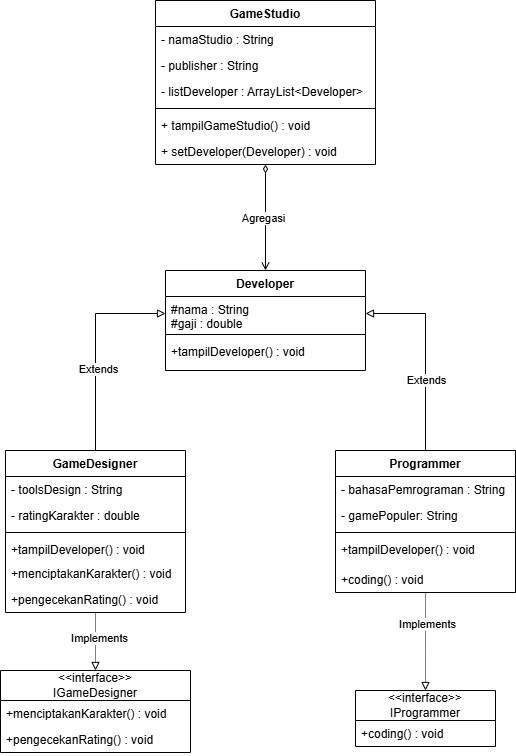

The diagram above was exported from draw.io. Its source (the exported page's mxGraphModel, read from the mxfile embedded in the PNG):
<mxGraphModel dx="992" dy="742" grid="1" gridSize="10" guides="1" tooltips="1" connect="1" arrows="1" fold="1" page="1" pageScale="1" pageWidth="850" pageHeight="1100" math="0" shadow="0">
  <root>
    <mxCell id="0" />
    <mxCell id="1" parent="0" />
    <mxCell id="JyoLEZ4Kqwru93q9eqTI-1" parent="1" style="swimlane;fontStyle=1;align=center;verticalAlign=top;childLayout=stackLayout;horizontal=1;startSize=26;horizontalStack=0;resizeParent=1;resizeParentMax=0;resizeLast=0;collapsible=1;marginBottom=0;whiteSpace=wrap;html=1;" value="Developer" vertex="1">
      <mxGeometry height="100" width="200" x="375" y="380" as="geometry" />
    </mxCell>
    <mxCell id="JyoLEZ4Kqwru93q9eqTI-2" parent="JyoLEZ4Kqwru93q9eqTI-1" style="text;strokeColor=none;fillColor=none;align=left;verticalAlign=top;spacingLeft=4;spacingRight=4;overflow=hidden;rotatable=0;points=[[0,0.5],[1,0.5]];portConstraint=eastwest;whiteSpace=wrap;html=1;" value="#nama : String&lt;div&gt;#gaji : double&lt;/div&gt;" vertex="1">
      <mxGeometry height="34" width="200" y="26" as="geometry" />
    </mxCell>
    <mxCell id="JyoLEZ4Kqwru93q9eqTI-3" parent="JyoLEZ4Kqwru93q9eqTI-1" style="line;strokeWidth=1;fillColor=none;align=left;verticalAlign=middle;spacingTop=-1;spacingLeft=3;spacingRight=3;rotatable=0;labelPosition=right;points=[];portConstraint=eastwest;strokeColor=inherit;" value="" vertex="1">
      <mxGeometry height="8" width="200" y="60" as="geometry" />
    </mxCell>
    <mxCell id="JyoLEZ4Kqwru93q9eqTI-4" parent="JyoLEZ4Kqwru93q9eqTI-1" style="text;strokeColor=none;fillColor=none;align=left;verticalAlign=top;spacingLeft=4;spacingRight=4;overflow=hidden;rotatable=0;points=[[0,0.5],[1,0.5]];portConstraint=eastwest;whiteSpace=wrap;html=1;" value="&lt;div&gt;+tampilDeveloper() : void&lt;/div&gt;" vertex="1">
      <mxGeometry height="32" width="200" y="68" as="geometry" />
    </mxCell>
    <mxCell id="JyoLEZ4Kqwru93q9eqTI-15" edge="1" parent="1" source="JyoLEZ4Kqwru93q9eqTI-5" style="edgeStyle=orthogonalEdgeStyle;rounded=0;orthogonalLoop=1;jettySize=auto;html=1;entryX=1;entryY=0.5;entryDx=0;entryDy=0;endArrow=block;endFill=0;" target="JyoLEZ4Kqwru93q9eqTI-2">
      <mxGeometry relative="1" as="geometry" />
    </mxCell>
    <mxCell id="JyoLEZ4Kqwru93q9eqTI-45" connectable="0" parent="JyoLEZ4Kqwru93q9eqTI-15" style="edgeLabel;html=1;align=center;verticalAlign=middle;resizable=0;points=[];" value="Extends" vertex="1">
      <mxGeometry relative="1" x="-0.2774" as="geometry">
        <mxPoint as="offset" />
      </mxGeometry>
    </mxCell>
    <mxCell id="JyoLEZ4Kqwru93q9eqTI-30" edge="1" parent="1" source="JyoLEZ4Kqwru93q9eqTI-5" style="edgeStyle=orthogonalEdgeStyle;rounded=0;orthogonalLoop=1;jettySize=auto;html=1;entryX=0.5;entryY=0;entryDx=0;entryDy=0;endArrow=block;endFill=0;dashed=1;dashPattern=1 1;" target="JyoLEZ4Kqwru93q9eqTI-20">
      <mxGeometry relative="1" as="geometry" />
    </mxCell>
    <mxCell id="JyoLEZ4Kqwru93q9eqTI-42" connectable="0" parent="JyoLEZ4Kqwru93q9eqTI-30" style="edgeLabel;html=1;align=center;verticalAlign=middle;resizable=0;points=[];" value="Implements" vertex="1">
      <mxGeometry relative="1" x="-0.3759" y="1" as="geometry">
        <mxPoint as="offset" />
      </mxGeometry>
    </mxCell>
    <mxCell id="JyoLEZ4Kqwru93q9eqTI-5" parent="1" style="swimlane;fontStyle=1;align=center;verticalAlign=top;childLayout=stackLayout;horizontal=1;startSize=26;horizontalStack=0;resizeParent=1;resizeParentMax=0;resizeLast=0;collapsible=1;marginBottom=0;whiteSpace=wrap;html=1;" value="Programmer" vertex="1">
      <mxGeometry height="142" width="180" x="545" y="560" as="geometry" />
    </mxCell>
    <mxCell id="JyoLEZ4Kqwru93q9eqTI-6" parent="JyoLEZ4Kqwru93q9eqTI-5" style="text;strokeColor=none;fillColor=none;align=left;verticalAlign=top;spacingLeft=4;spacingRight=4;overflow=hidden;rotatable=0;points=[[0,0.5],[1,0.5]];portConstraint=eastwest;whiteSpace=wrap;html=1;" value="- bahasaPemrograman : String" vertex="1">
      <mxGeometry height="26" width="180" y="26" as="geometry" />
    </mxCell>
    <mxCell id="JyoLEZ4Kqwru93q9eqTI-52" parent="JyoLEZ4Kqwru93q9eqTI-5" style="text;strokeColor=none;fillColor=none;align=left;verticalAlign=top;spacingLeft=4;spacingRight=4;overflow=hidden;rotatable=0;points=[[0,0.5],[1,0.5]];portConstraint=eastwest;whiteSpace=wrap;html=1;" value="- gamePopuler: String" vertex="1">
      <mxGeometry height="26" width="180" y="52" as="geometry" />
    </mxCell>
    <mxCell id="JyoLEZ4Kqwru93q9eqTI-7" parent="JyoLEZ4Kqwru93q9eqTI-5" style="line;strokeWidth=1;fillColor=none;align=left;verticalAlign=middle;spacingTop=-1;spacingLeft=3;spacingRight=3;rotatable=0;labelPosition=right;points=[];portConstraint=eastwest;strokeColor=inherit;" value="" vertex="1">
      <mxGeometry height="8" width="180" y="78" as="geometry" />
    </mxCell>
    <mxCell id="JyoLEZ4Kqwru93q9eqTI-8" parent="JyoLEZ4Kqwru93q9eqTI-5" style="text;strokeColor=none;fillColor=none;align=left;verticalAlign=top;spacingLeft=4;spacingRight=4;overflow=hidden;rotatable=0;points=[[0,0.5],[1,0.5]];portConstraint=eastwest;whiteSpace=wrap;html=1;" value="+tampilDeveloper() : void" vertex="1">
      <mxGeometry height="30" width="180" y="86" as="geometry" />
    </mxCell>
    <mxCell id="JyoLEZ4Kqwru93q9eqTI-51" parent="JyoLEZ4Kqwru93q9eqTI-5" style="text;strokeColor=none;fillColor=none;align=left;verticalAlign=top;spacingLeft=4;spacingRight=4;overflow=hidden;rotatable=0;points=[[0,0.5],[1,0.5]];portConstraint=eastwest;whiteSpace=wrap;html=1;" value="+coding() : void" vertex="1">
      <mxGeometry height="26" width="180" y="116" as="geometry" />
    </mxCell>
    <mxCell id="JyoLEZ4Kqwru93q9eqTI-14" edge="1" parent="1" source="JyoLEZ4Kqwru93q9eqTI-9" style="edgeStyle=orthogonalEdgeStyle;rounded=0;orthogonalLoop=1;jettySize=auto;html=1;endArrow=block;endFill=0;" target="JyoLEZ4Kqwru93q9eqTI-2">
      <mxGeometry relative="1" as="geometry" />
    </mxCell>
    <mxCell id="JyoLEZ4Kqwru93q9eqTI-44" connectable="0" parent="JyoLEZ4Kqwru93q9eqTI-14" style="edgeLabel;html=1;align=center;verticalAlign=middle;resizable=0;points=[];" value="Extends" vertex="1">
      <mxGeometry relative="1" x="-0.2115" y="-2" as="geometry">
        <mxPoint as="offset" />
      </mxGeometry>
    </mxCell>
    <mxCell id="JyoLEZ4Kqwru93q9eqTI-29" edge="1" parent="1" source="JyoLEZ4Kqwru93q9eqTI-9" style="edgeStyle=orthogonalEdgeStyle;rounded=0;orthogonalLoop=1;jettySize=auto;html=1;entryX=0.5;entryY=0;entryDx=0;entryDy=0;endArrow=block;endFill=0;dashed=1;dashPattern=1 1;" target="JyoLEZ4Kqwru93q9eqTI-24">
      <mxGeometry relative="1" as="geometry" />
    </mxCell>
    <mxCell id="JyoLEZ4Kqwru93q9eqTI-41" connectable="0" parent="JyoLEZ4Kqwru93q9eqTI-29" style="edgeLabel;html=1;align=center;verticalAlign=middle;resizable=0;points=[];" value="Implements" vertex="1">
      <mxGeometry relative="1" x="-0.1452" y="3" as="geometry">
        <mxPoint as="offset" />
      </mxGeometry>
    </mxCell>
    <mxCell id="JyoLEZ4Kqwru93q9eqTI-9" parent="1" style="swimlane;fontStyle=1;align=center;verticalAlign=top;childLayout=stackLayout;horizontal=1;startSize=26;horizontalStack=0;resizeParent=1;resizeParentMax=0;resizeLast=0;collapsible=1;marginBottom=0;whiteSpace=wrap;html=1;" value="GameDesigner" vertex="1">
      <mxGeometry height="162" width="180" x="215" y="560" as="geometry" />
    </mxCell>
    <mxCell id="JyoLEZ4Kqwru93q9eqTI-10" parent="JyoLEZ4Kqwru93q9eqTI-9" style="text;strokeColor=none;fillColor=none;align=left;verticalAlign=top;spacingLeft=4;spacingRight=4;overflow=hidden;rotatable=0;points=[[0,0.5],[1,0.5]];portConstraint=eastwest;whiteSpace=wrap;html=1;" value="-&amp;nbsp;toolsDesign : String" vertex="1">
      <mxGeometry height="26" width="180" y="26" as="geometry" />
    </mxCell>
    <mxCell id="JyoLEZ4Kqwru93q9eqTI-46" parent="JyoLEZ4Kqwru93q9eqTI-9" style="text;strokeColor=none;fillColor=none;align=left;verticalAlign=top;spacingLeft=4;spacingRight=4;overflow=hidden;rotatable=0;points=[[0,0.5],[1,0.5]];portConstraint=eastwest;whiteSpace=wrap;html=1;" value="- ratingKarakter : double" vertex="1">
      <mxGeometry height="26" width="180" y="52" as="geometry" />
    </mxCell>
    <mxCell id="JyoLEZ4Kqwru93q9eqTI-11" parent="JyoLEZ4Kqwru93q9eqTI-9" style="line;strokeWidth=1;fillColor=none;align=left;verticalAlign=middle;spacingTop=-1;spacingLeft=3;spacingRight=3;rotatable=0;labelPosition=right;points=[];portConstraint=eastwest;strokeColor=inherit;" value="" vertex="1">
      <mxGeometry height="8" width="180" y="78" as="geometry" />
    </mxCell>
    <mxCell id="JyoLEZ4Kqwru93q9eqTI-12" parent="JyoLEZ4Kqwru93q9eqTI-9" style="text;strokeColor=none;fillColor=none;align=left;verticalAlign=top;spacingLeft=4;spacingRight=4;overflow=hidden;rotatable=0;points=[[0,0.5],[1,0.5]];portConstraint=eastwest;whiteSpace=wrap;html=1;" value="+tampilDeveloper() : void&lt;div&gt;&lt;br/&gt;&lt;/div&gt;" vertex="1">
      <mxGeometry height="24" width="180" y="86" as="geometry" />
    </mxCell>
    <mxCell id="JyoLEZ4Kqwru93q9eqTI-49" parent="JyoLEZ4Kqwru93q9eqTI-9" style="text;strokeColor=none;fillColor=none;align=left;verticalAlign=top;spacingLeft=4;spacingRight=4;overflow=hidden;rotatable=0;points=[[0,0.5],[1,0.5]];portConstraint=eastwest;whiteSpace=wrap;html=1;" value="+menciptakanKarakter() : void" vertex="1">
      <mxGeometry height="26" width="180" y="110" as="geometry" />
    </mxCell>
    <mxCell id="JyoLEZ4Kqwru93q9eqTI-50" parent="JyoLEZ4Kqwru93q9eqTI-9" style="text;strokeColor=none;fillColor=none;align=left;verticalAlign=top;spacingLeft=4;spacingRight=4;overflow=hidden;rotatable=0;points=[[0,0.5],[1,0.5]];portConstraint=eastwest;whiteSpace=wrap;html=1;" value="+pengecekanRating() : void" vertex="1">
      <mxGeometry height="26" width="180" y="136" as="geometry" />
    </mxCell>
    <mxCell id="JyoLEZ4Kqwru93q9eqTI-20" parent="1" style="swimlane;fontStyle=0;childLayout=stackLayout;horizontal=1;startSize=30;fillColor=none;horizontalStack=0;resizeParent=1;resizeParentMax=0;resizeLast=0;collapsible=1;marginBottom=0;whiteSpace=wrap;html=1;" value="&amp;lt;&amp;lt;interface&amp;gt;&amp;gt;&lt;div&gt;IProgrammer&lt;/div&gt;" vertex="1">
      <mxGeometry height="56" width="140" x="565" y="800" as="geometry" />
    </mxCell>
    <mxCell id="JyoLEZ4Kqwru93q9eqTI-21" parent="JyoLEZ4Kqwru93q9eqTI-20" style="text;strokeColor=none;fillColor=none;align=left;verticalAlign=top;spacingLeft=4;spacingRight=4;overflow=hidden;rotatable=0;points=[[0,0.5],[1,0.5]];portConstraint=eastwest;whiteSpace=wrap;html=1;" value="+coding() : void" vertex="1">
      <mxGeometry height="26" width="140" y="30" as="geometry" />
    </mxCell>
    <mxCell id="JyoLEZ4Kqwru93q9eqTI-24" parent="1" style="swimlane;fontStyle=0;childLayout=stackLayout;horizontal=1;startSize=30;fillColor=none;horizontalStack=0;resizeParent=1;resizeParentMax=0;resizeLast=0;collapsible=1;marginBottom=0;whiteSpace=wrap;html=1;" value="&amp;lt;&amp;lt;interface&amp;gt;&amp;gt;&lt;div&gt;IGameDesigner&lt;/div&gt; " vertex="1">
      <mxGeometry height="82" width="190" x="210" y="780" as="geometry" />
    </mxCell>
    <mxCell id="JyoLEZ4Kqwru93q9eqTI-25" parent="JyoLEZ4Kqwru93q9eqTI-24" style="text;strokeColor=none;fillColor=none;align=left;verticalAlign=top;spacingLeft=4;spacingRight=4;overflow=hidden;rotatable=0;points=[[0,0.5],[1,0.5]];portConstraint=eastwest;whiteSpace=wrap;html=1;" value="+menciptakanKarakter() : void" vertex="1">
      <mxGeometry height="26" width="190" y="30" as="geometry" />
    </mxCell>
    <mxCell id="JyoLEZ4Kqwru93q9eqTI-26" parent="JyoLEZ4Kqwru93q9eqTI-24" style="text;strokeColor=none;fillColor=none;align=left;verticalAlign=top;spacingLeft=4;spacingRight=4;overflow=hidden;rotatable=0;points=[[0,0.5],[1,0.5]];portConstraint=eastwest;whiteSpace=wrap;html=1;" value="+pengecekanRating() : void" vertex="1">
      <mxGeometry height="26" width="190" y="56" as="geometry" />
    </mxCell>
    <mxCell id="JyoLEZ4Kqwru93q9eqTI-40" edge="1" parent="1" source="JyoLEZ4Kqwru93q9eqTI-31" style="edgeStyle=orthogonalEdgeStyle;rounded=0;orthogonalLoop=1;jettySize=auto;html=1;entryX=0.5;entryY=0;entryDx=0;entryDy=0;endArrow=open;endFill=0;startArrow=diamondThin;startFill=0;" target="JyoLEZ4Kqwru93q9eqTI-1">
      <mxGeometry relative="1" as="geometry" />
    </mxCell>
    <mxCell id="JyoLEZ4Kqwru93q9eqTI-43" connectable="0" parent="JyoLEZ4Kqwru93q9eqTI-40" style="edgeLabel;html=1;align=center;verticalAlign=middle;resizable=0;points=[];" value="Agregasi" vertex="1">
      <mxGeometry relative="1" x="0.0016" y="-3" as="geometry">
        <mxPoint as="offset" />
      </mxGeometry>
    </mxCell>
    <mxCell id="JyoLEZ4Kqwru93q9eqTI-31" parent="1" style="swimlane;fontStyle=1;align=center;verticalAlign=top;childLayout=stackLayout;horizontal=1;startSize=26;horizontalStack=0;resizeParent=1;resizeParentMax=0;resizeLast=0;collapsible=1;marginBottom=0;whiteSpace=wrap;html=1;" value="GameStudio" vertex="1">
      <mxGeometry height="164" width="220" x="365" y="110" as="geometry" />
    </mxCell>
    <mxCell id="JyoLEZ4Kqwru93q9eqTI-32" parent="JyoLEZ4Kqwru93q9eqTI-31" style="text;strokeColor=none;fillColor=none;align=left;verticalAlign=top;spacingLeft=4;spacingRight=4;overflow=hidden;rotatable=0;points=[[0,0.5],[1,0.5]];portConstraint=eastwest;whiteSpace=wrap;html=1;" value="- namaStudio : String" vertex="1">
      <mxGeometry height="26" width="220" y="26" as="geometry" />
    </mxCell>
    <mxCell id="JyoLEZ4Kqwru93q9eqTI-34" parent="JyoLEZ4Kqwru93q9eqTI-31" style="text;strokeColor=none;fillColor=none;align=left;verticalAlign=top;spacingLeft=4;spacingRight=4;overflow=hidden;rotatable=0;points=[[0,0.5],[1,0.5]];portConstraint=eastwest;whiteSpace=wrap;html=1;" value="- publisher : String" vertex="1">
      <mxGeometry height="26" width="220" y="52" as="geometry" />
    </mxCell>
    <mxCell id="JyoLEZ4Kqwru93q9eqTI-38" parent="JyoLEZ4Kqwru93q9eqTI-31" style="text;strokeColor=none;fillColor=none;align=left;verticalAlign=top;spacingLeft=4;spacingRight=4;overflow=hidden;rotatable=0;points=[[0,0.5],[1,0.5]];portConstraint=eastwest;whiteSpace=wrap;html=1;" value="- listDeveloper : ArrayList&amp;lt;Developer&amp;gt;" vertex="1">
      <mxGeometry height="26" width="220" y="78" as="geometry" />
    </mxCell>
    <mxCell id="JyoLEZ4Kqwru93q9eqTI-33" parent="JyoLEZ4Kqwru93q9eqTI-31" style="line;strokeWidth=1;fillColor=none;align=left;verticalAlign=middle;spacingTop=-1;spacingLeft=3;spacingRight=3;rotatable=0;labelPosition=right;points=[];portConstraint=eastwest;strokeColor=inherit;" value="" vertex="1">
      <mxGeometry height="8" width="220" y="104" as="geometry" />
    </mxCell>
    <mxCell id="JyoLEZ4Kqwru93q9eqTI-35" parent="JyoLEZ4Kqwru93q9eqTI-31" style="text;strokeColor=none;fillColor=none;align=left;verticalAlign=top;spacingLeft=4;spacingRight=4;overflow=hidden;rotatable=0;points=[[0,0.5],[1,0.5]];portConstraint=eastwest;whiteSpace=wrap;html=1;" value="+ tampilGameStudio() : void" vertex="1">
      <mxGeometry height="26" width="220" y="112" as="geometry" />
    </mxCell>
    <mxCell id="JyoLEZ4Kqwru93q9eqTI-36" parent="JyoLEZ4Kqwru93q9eqTI-31" style="text;strokeColor=none;fillColor=none;align=left;verticalAlign=top;spacingLeft=4;spacingRight=4;overflow=hidden;rotatable=0;points=[[0,0.5],[1,0.5]];portConstraint=eastwest;whiteSpace=wrap;html=1;" value="+ setDeveloper(Developer) : void" vertex="1">
      <mxGeometry height="26" width="220" y="138" as="geometry" />
    </mxCell>
  </root>
</mxGraphModel>